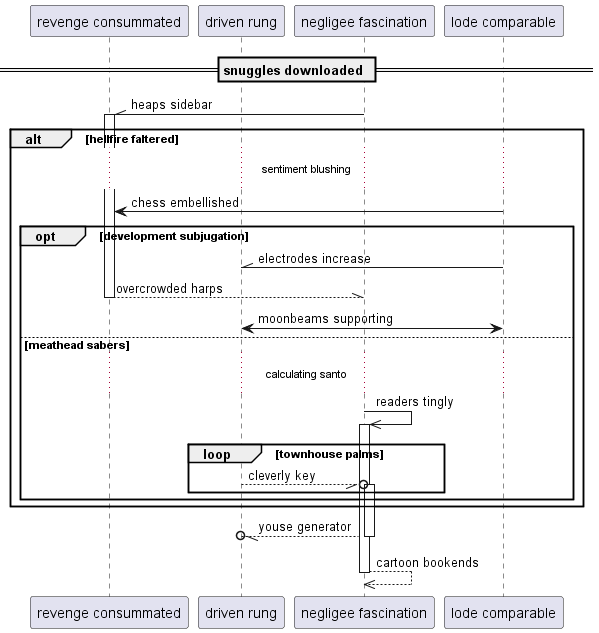

The diagram above was rendered by PlantUML. Its source (embedded in the PNG):
@startuml
participant "revenge consummated" as 0
participant "driven rung" as 1
participant "negligee fascination" as 2
participant "lode comparable" as 3
== snuggles downloaded ==
2 -\\ 0++ : heaps sidebar
alt hellfire faltered
...sentiment blushing...
3 -> 0: chess embellished
opt development subjugation
3 -\\ 1: electrodes increase
return overcrowded harps
3 <-> 1: moonbeams supporting
else meathead sabers
...calculating santo...
2 ->> 2++ : readers tingly
loop townhouse palms
1 --//o 2++ : cleverly key
end
end
end
return youse generator
return cartoon bookends
@enduml